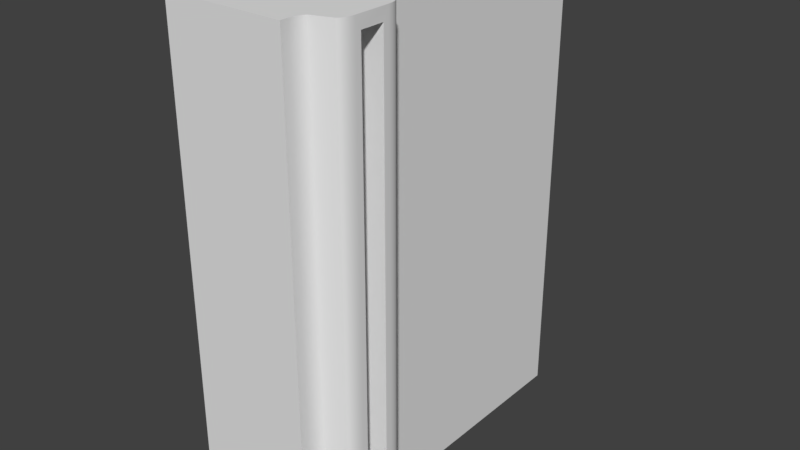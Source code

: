 # Source: StationWallEnd.blend  (saved by Blender 2.78.0; exported with 4.5.12 LTS)
import bpy
from mathutils import Matrix  # noqa: F401  (used for matrix-valued properties, if any)

bpy.ops.wm.read_factory_settings(use_empty=True)
scene = bpy.context.scene
scene.name = 'Scene'

# ---- collections
col_collection_1 = bpy.data.collections.new('Collection 1'); scene.collection.children.link(col_collection_1)

# ---- world
world_world = bpy.data.worlds.new('World'); scene.world = world_world
world_world.color = (0.05088, 0.05088, 0.05088)
world_world.use_sun_shadow = False
world_world.sun_shadow_jitter_overblur = 0.0
world_world.cycles.sampling_method = 'MANUAL'

# ---- meshes
me_cube_006 = bpy.data.meshes.new('Cube.006')
me_cube_006.from_pydata([(-1.0, -1.0, -1.0), (-1.0, -1.0, 1.0), (-1.0, 1.0, -1.0), (-1.0, 1.0, 1.0), (1.0, -1.0, -1.0), (1.0, -1.0, 1.0), (1.0, 1.0, -1.0), (1.0, 1.0, 1.0), (-1.0, -2.0, -1.0), (-1.0, -2.0, 1.0), (1.0, -2.0, 1.0), (1.0, -2.0, -1.0), (-1.0, -1.167, 1.0), (-1.0, -1.833, 1.0), (-1.0, -1.167, -1.0), (-1.0, -1.833, -1.0), (1.401, -1.766, 1.0), (1.5, -1.6, 0.95), (1.432, -1.756, 1.0), (1.459, -1.738, 1.0), (1.481, -1.712, 1.0), (1.495, -1.682, 1.0), (1.5, -1.6, -0.95), (1.401, -1.766, -1.0), (1.495, -1.682, -1.0), (1.481, -1.712, -1.0), (1.459, -1.738, -1.0), (1.432, -1.756, -1.0), (1.0, -1.933, 1.0), (1.099, -1.817, 1.0), (1.0, -1.733, 1.0), (0.9, -1.833, 1.0), (1.005, -1.902, 1.0), (1.019, -1.871, 1.0), (1.041, -1.846, 1.0), (1.068, -1.827, 1.0), (1.099, -1.817, -1.0), (1.0, -1.933, -1.0), (0.9, -1.833, -1.0), (1.0, -1.733, -1.0), (1.068, -1.827, -1.0), (1.041, -1.846, -1.0), (1.019, -1.871, -1.0), (1.005, -1.902, -1.0), (1.5, -1.4, 0.95), (1.401, -1.234, 1.0), (1.495, -1.318, 1.0), (1.481, -1.288, 1.0), (1.459, -1.262, 1.0), (1.432, -1.244, 1.0), (1.401, -1.234, -1.0), (1.5, -1.4, -0.95), (1.432, -1.244, -1.0), (1.459, -1.262, -1.0), (1.481, -1.288, -1.0), (1.495, -1.318, -1.0), (1.099, -1.183, 1.0), (1.0, -1.067, 1.0), (0.9, -1.167, 1.0), (1.0, -1.267, 1.0), (1.068, -1.173, 1.0), (1.041, -1.154, 1.0), (1.019, -1.129, 1.0), (1.005, -1.098, 1.0), (1.0, -1.067, -1.0), (1.099, -1.183, -1.0), (1.0, -1.267, -1.0), (0.9, -1.167, -1.0), (1.005, -1.098, -1.0), (1.019, -1.129, -1.0), (1.041, -1.154, -1.0), (1.068, -1.173, -1.0), (1.5, -1.65, -1.0), (1.5, -1.65, 1.0), (1.5, -1.35, 1.0), (1.5, -1.35, -1.0), (1.1, -1.6, -0.95), (1.0, -1.6, -0.85), (1.069, -1.6, -0.9451), (1.041, -1.6, -0.9309), (1.019, -1.6, -0.9088), (1.005, -1.6, -0.8809), (1.0, -1.4, -0.85), (1.1, -1.4, -0.95), (1.005, -1.4, -0.8809), (1.019, -1.4, -0.9088), (1.041, -1.4, -0.9309), (1.069, -1.4, -0.9451), (1.0, -1.6, 0.85), (1.1, -1.6, 0.95), (1.005, -1.6, 0.8809), (1.019, -1.6, 0.9088), (1.041, -1.6, 0.9309), (1.069, -1.6, 0.9451), (1.1, -1.4, 0.95), (1.0, -1.4, 0.85), (1.069, -1.4, 0.9451), (1.041, -1.4, 0.9309), (1.019, -1.4, 0.9088), (1.005, -1.4, 0.8809), (-1.0, 1.0, -1.0), (-1.0, 1.0, -1.0), (-1.0, -1.0, -1.0), (-1.0, -1.0, 1.0), (-1.0, 1.0, 1.0), (-1.0, 1.0, 1.0), (1.0, 1.0, -1.0), (1.0, 1.0, -1.0), (1.0, 1.0, 1.0), (1.0, 1.0, 1.0), (1.0, -1.0, -1.0), (1.0, -1.0, 1.0), (-1.0, -2.0, -1.0), (-1.0, -2.0, -1.0), (-1.0, -2.0, 1.0), (-1.0, -2.0, 1.0), (1.0, -2.0, 1.0), (1.0, -2.0, 1.0), (1.0, -2.0, -1.0), (1.0, -2.0, -1.0), (-1.0, -1.833, 1.0), (-1.0, -1.833, -1.0), (-1.0, -1.167, 1.0), (-1.0, -1.167, -1.0), (1.432, -1.756, 1.0), (1.401, -1.766, 1.0), (1.401, -1.766, -1.0), (1.432, -1.756, -1.0), (1.459, -1.738, 1.0), (1.459, -1.738, -1.0), (1.481, -1.712, 1.0), (1.481, -1.712, -1.0), (1.495, -1.682, 1.0), (1.495, -1.682, -1.0), (1.5, -1.65, 1.0), (1.5, -1.65, -1.0), (1.0, -1.933, 1.0), (1.005, -1.902, 1.0), (1.019, -1.871, 1.0), (1.041, -1.846, 1.0), (1.068, -1.827, 1.0), (1.099, -1.817, 1.0), (1.099, -1.817, -1.0), (1.068, -1.827, -1.0), (1.041, -1.846, -1.0), (1.019, -1.871, -1.0), (1.005, -1.902, -1.0), (1.0, -1.933, -1.0), (1.495, -1.318, 1.0), (1.5, -1.35, 1.0), (1.5, -1.35, -1.0), (1.495, -1.318, -1.0), (1.481, -1.288, 1.0), (1.481, -1.288, -1.0), (1.459, -1.262, 1.0), (1.459, -1.262, -1.0), (1.432, -1.244, 1.0), (1.432, -1.244, -1.0), (1.401, -1.234, 1.0), (1.401, -1.234, -1.0), (1.099, -1.183, 1.0), (1.068, -1.173, 1.0), (1.041, -1.154, 1.0), (1.019, -1.129, 1.0), (1.005, -1.098, 1.0), (1.0, -1.067, 1.0), (1.0, -1.067, -1.0), (1.005, -1.098, -1.0), (1.019, -1.129, -1.0), (1.041, -1.154, -1.0), (1.068, -1.173, -1.0), (1.099, -1.183, -1.0), (1.5, -1.6, -0.95), (1.5, -1.6, -0.95), (1.5, -1.6, 0.95), (1.5, -1.6, 0.95), (1.5, -1.4, 0.95), (1.5, -1.4, 0.95), (1.5, -1.4, -0.95), (1.5, -1.4, -0.95), (1.069, -1.6, -0.9451), (1.1, -1.6, -0.95), (1.1, -1.4, -0.95), (1.069, -1.4, -0.9451), (1.041, -1.6, -0.9309), (1.041, -1.4, -0.9309), (1.019, -1.6, -0.9088), (1.019, -1.4, -0.9088), (1.005, -1.6, -0.8809), (1.005, -1.4, -0.8809), (1.0, -1.6, -0.85), (1.0, -1.4, -0.85), (1.005, -1.6, 0.8809), (1.0, -1.6, 0.85), (1.0, -1.4, 0.85), (1.005, -1.4, 0.8809), (1.019, -1.6, 0.9088), (1.019, -1.4, 0.9088), (1.041, -1.6, 0.9309), (1.041, -1.4, 0.9309), (1.069, -1.6, 0.9451), (1.069, -1.4, 0.9451), (1.1, -1.6, 0.95), (1.1, -1.4, 0.95)], [], [(102, 103, 104, 100), (101, 105, 108, 106), (107, 109, 111, 110), (2, 6, 4, 0), (7, 3, 1, 5), (118, 116, 114, 112), (160, 59, 30, 141, 125, 124, 128, 130, 132, 134, 149, 148, 152, 154, 156, 158), (120, 121, 113, 115), (14, 67, 66, 39, 38, 15), (103, 102, 123, 122), (122, 123, 121, 120), (59, 58, 12, 13, 31, 30), (142, 39, 66, 171, 159, 157, 155, 153, 151, 75, 135, 133, 131, 129, 127, 23), (110, 111, 57, 64), (29, 36, 126, 16), (136, 31, 13, 9, 117), (65, 56, 45, 50), (16, 126, 27, 18), (18, 27, 26, 19), (19, 26, 25, 20), (20, 25, 24, 21), (21, 24, 72, 73), (15, 38, 147, 119, 8), (136, 137, 138, 139, 140, 141, 30, 31), (142, 143, 144, 145, 146, 147, 38, 39), (28, 37, 43, 32), (32, 43, 42, 33), (33, 42, 41, 34), (34, 41, 40, 35), (35, 40, 36, 29), (37, 28, 10, 11), (74, 150, 55, 46), (46, 55, 54, 47), (47, 54, 53, 48), (48, 53, 52, 49), (49, 52, 50, 45), (0, 4, 166, 67, 14), (160, 161, 162, 163, 164, 165, 58, 59), (166, 167, 168, 169, 170, 171, 66, 67), (56, 65, 71, 60), (60, 71, 70, 61), (61, 70, 69, 62), (62, 69, 68, 63), (63, 68, 64, 57), (5, 1, 12, 58, 165), (172, 174, 73, 72), (176, 178, 150, 74), (174, 176, 74, 73), (178, 172, 72, 150), (173, 179, 182, 76), (175, 22, 181, 180, 184, 186, 188, 190, 193, 192, 196, 198, 200, 202), (51, 177, 203, 201, 199, 197, 195, 95, 191, 189, 187, 185, 183, 83), (76, 182, 87, 78), (78, 87, 86, 79), (79, 86, 85, 80), (80, 85, 84, 81), (81, 84, 82, 77), (82, 194, 88, 77), (88, 194, 99, 90), (90, 99, 98, 91), (91, 98, 97, 92), (92, 97, 96, 93), (93, 96, 94, 89), (44, 17, 89, 94)])
me_cube_006.polygons.foreach_set('use_smooth', [True] * 64)
me_cube_006.use_remesh_preserve_volume = False
me_cube_006.use_remesh_preserve_attributes = False
me_cube_006.use_mirror_vertex_groups = False
me_cube_006.update()

# ---- objects
ob_cube = bpy.data.objects.new('Cube', me_cube_006)

# ---- transforms, parenting, visibility, modifiers, constraints
ob_cube.location = (0.0, 0.0, 0.0)
ob_cube.scale = (0.5, 1.0, 2.0)
ob_cube.lineart.crease_threshold = 0.0

# ---- collection membership
col_collection_1.objects.link(ob_cube)

# ---- scene / render settings (as saved in the file)
scene.frame_start = 1; scene.frame_end = 250; scene.frame_set(1)
scene.render.engine = 'BLENDER_EEVEE_NEXT'
scene.render.resolution_percentage = 50
scene.render.dither_intensity = 0.0
scene.cycles.use_denoising = False
scene.cycles.samples = 128
scene.cycles.sampling_pattern = 'TABULATED_SOBOL'
scene.cycles.light_sampling_threshold = 0.0
scene.cycles.use_adaptive_sampling = False
scene.cycles.use_light_tree = False
scene.cycles.blur_glossy = 0.0
scene.cycles.sample_clamp_indirect = 0.0
scene.view_settings.view_transform = 'Standard'
bpy.context.view_layer.update()

# ---- added for rendering (the .blend has no active camera and no usable light): camera, sun
cam_auto = bpy.data.cameras.new('AutoCamera')
cam_auto.lens = 50.0
cam_auto.sensor_width = 36.0
cam_auto.clip_end = 1000.0
ob_auto_camera = bpy.data.objects.new('AutoCamera', cam_auto)
scene.collection.objects.link(ob_auto_camera)
ob_auto_camera.location = (4.8935, -6.2222, 3.8148)
ob_auto_camera.rotation_euler = (1.09748, -7.21219e-08, 0.694738)
scene.camera = ob_auto_camera
light_auto_sun = bpy.data.lights.new('AutoSun', 'SUN')
light_auto_sun.energy = 3.0
light_auto_sun.angle = 0.0523599
ob_auto_sun = bpy.data.objects.new('AutoSun', light_auto_sun)
scene.collection.objects.link(ob_auto_sun)
ob_auto_sun.rotation_euler = (0.872665, 0.174533, 0.523599)
bpy.context.view_layer.update()

